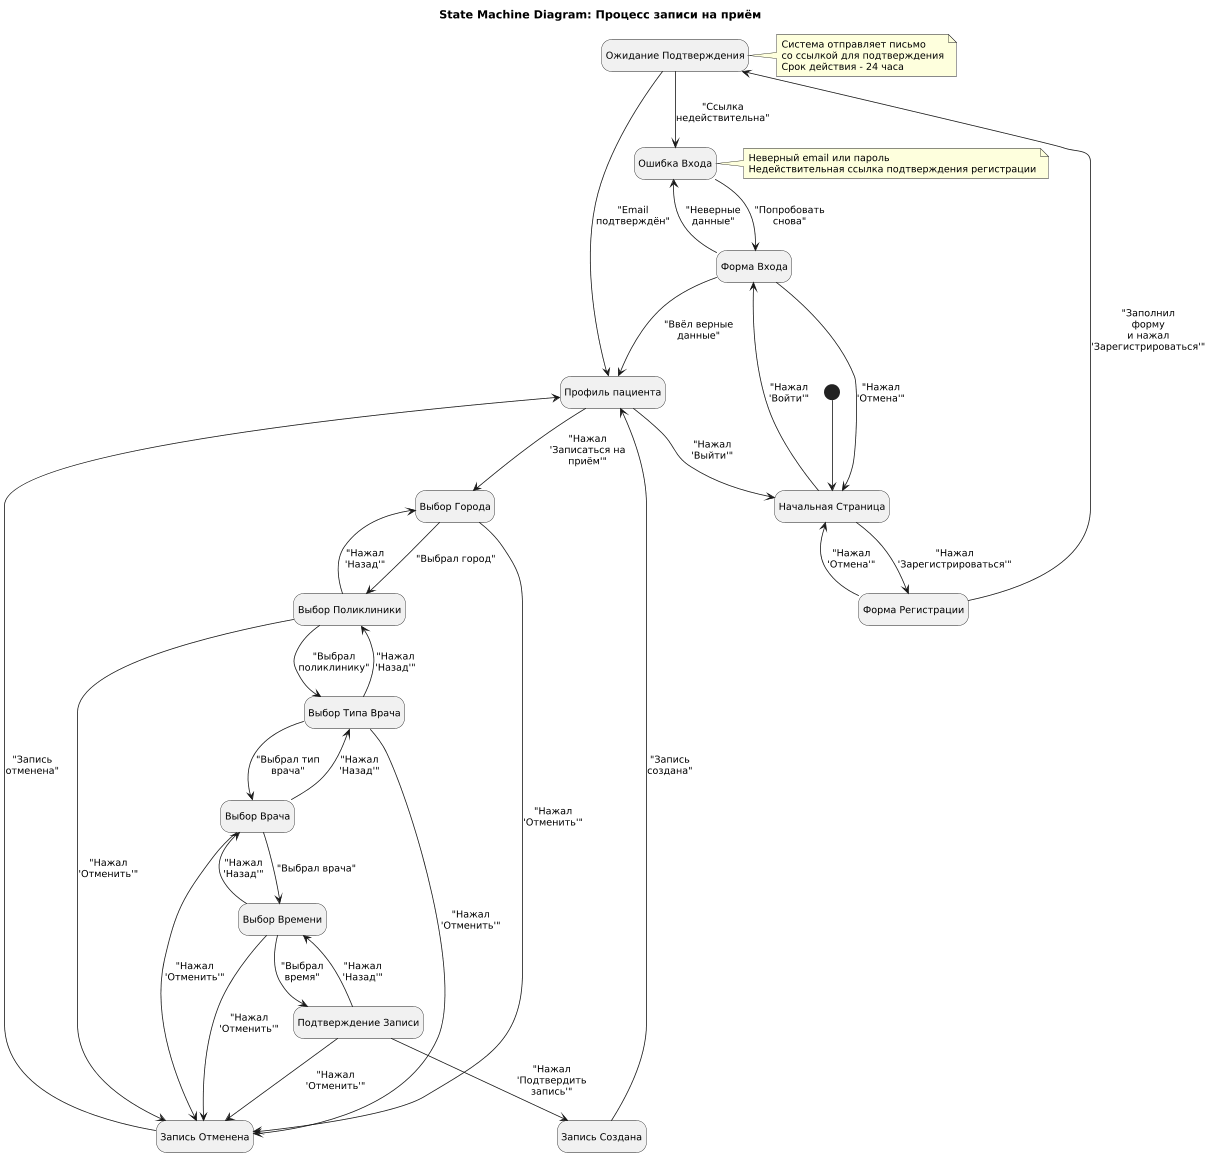

The diagram above was rendered by PlantUML. Its source (embedded in the PNG):
@startuml
scale 0.8
skinparam {
  defaultFontSize 12
  maxMessageSize 100
}
hide empty description

title State Machine Diagram: Процесс записи на приём

state "Начальная Страница" as Start
state "Форма Регистрации" as Reg
state "Ожидание Подтверждения" as WaitConfirm
state "Форма Входа" as Login
state "Ошибка Входа" as LoginError
state "Профиль пациента" as PatientProfile
state "Выбор Города" as City
state "Выбор Поликлиники" as Clinic
state "Выбор Типа Врача" as DoctorType
state "Выбор Врача" as Doctor
state "Выбор Времени" as Time
state "Подтверждение Записи" as Confirm
state "Запись Создана" as Created
state "Запись Отменена" as Cancelled

[*] --> Start

Start --> Reg : "Нажал 'Зарегистрироваться'"
Start --> Login : "Нажал 'Войти'"

Reg --> WaitConfirm : "Заполнил форму\nи нажал 'Зарегистрироваться'"
Reg --> Start : "Нажал 'Отмена'"

WaitConfirm --> PatientProfile : "Email подтверждён"
WaitConfirm --> LoginError : "Ссылка недействительна"

Login --> PatientProfile : "Ввёл верные данные"
Login --> LoginError : "Неверные данные"
Login --> Start : "Нажал 'Отмена'"
LoginError --> Login : "Попробовать снова"

PatientProfile --> City : "Нажал 'Записаться на приём'"
PatientProfile --> Start : "Нажал 'Выйти'"

City --> Clinic : "Выбрал город"
City --> Cancelled : "Нажал 'Отменить'"

Clinic --> City : "Нажал 'Назад'"
Clinic --> DoctorType : "Выбрал поликлинику"
Clinic --> Cancelled : "Нажал 'Отменить'"

DoctorType --> Clinic : "Нажал 'Назад'"
DoctorType --> Doctor : "Выбрал тип врача"
DoctorType --> Cancelled : "Нажал 'Отменить'"

Doctor --> DoctorType : "Нажал 'Назад'"
Doctor --> Time : "Выбрал врача"
Doctor --> Cancelled : "Нажал 'Отменить'"

Time --> Doctor : "Нажал 'Назад'"
Time --> Confirm : "Выбрал время"
Time --> Cancelled : "Нажал 'Отменить'"

Confirm --> Time : "Нажал 'Назад'"
Confirm --> Created : "Нажал 'Подтвердить запись'"
Confirm --> Cancelled : "Нажал 'Отменить'"

Created --> PatientProfile : "Запись создана"
Cancelled --> PatientProfile : "Запись отменена"

note right of WaitConfirm
  Система отправляет письмо
  со ссылкой для подтверждения
  Срок действия - 24 часа
end note

note right of LoginError
  Неверный email или пароль
  Недействительная ссылка подтверждения регистрации
end note
@enduml